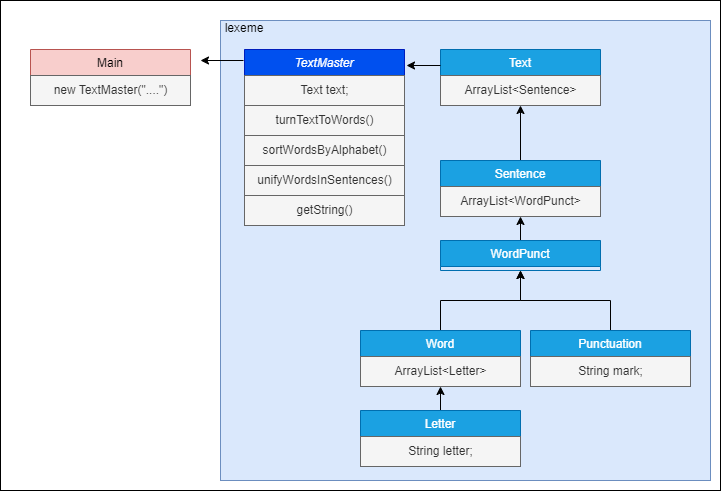

The diagram above was exported from draw.io. Its source (the exported page's mxGraphModel, read from the mxfile embedded in the PNG):
<mxGraphModel dx="934" dy="508" grid="1" gridSize="10" guides="1" tooltips="1" connect="1" arrows="1" fold="1" page="1" pageScale="1" pageWidth="827" pageHeight="1169" math="0" shadow="0">
  <root>
    <mxCell id="WIyWlLk6GJQsqaUBKTNV-0" />
    <mxCell id="WIyWlLk6GJQsqaUBKTNV-1" parent="WIyWlLk6GJQsqaUBKTNV-0" />
    <mxCell id="79oj8BjjLShN7jcFrShf-35" value="" style="whiteSpace=wrap;html=1;" vertex="1" parent="WIyWlLk6GJQsqaUBKTNV-1">
      <mxGeometry x="10" y="130" width="720" height="490" as="geometry" />
    </mxCell>
    <mxCell id="79oj8BjjLShN7jcFrShf-33" value="" style="whiteSpace=wrap;html=1;fillColor=#dae8fc;strokeColor=#6c8ebf;" vertex="1" parent="WIyWlLk6GJQsqaUBKTNV-1">
      <mxGeometry x="230" y="150" width="490" height="460" as="geometry" />
    </mxCell>
    <mxCell id="zkfFHV4jXpPFQw0GAbJ--0" value="TextMaster" style="swimlane;fontStyle=2;align=center;verticalAlign=top;childLayout=stackLayout;horizontal=1;startSize=26;horizontalStack=0;resizeParent=1;resizeLast=0;collapsible=1;marginBottom=0;rounded=0;shadow=0;strokeWidth=1;fillColor=#0050ef;fontColor=#ffffff;strokeColor=#001DBC;" parent="WIyWlLk6GJQsqaUBKTNV-1" vertex="1">
      <mxGeometry x="254" y="179" width="160" height="176" as="geometry">
        <mxRectangle x="230" y="140" width="160" height="26" as="alternateBounds" />
      </mxGeometry>
    </mxCell>
    <mxCell id="79oj8BjjLShN7jcFrShf-13" value="Text text;" style="text;html=1;align=center;verticalAlign=middle;resizable=0;points=[];autosize=1;strokeColor=#666666;fillColor=#f5f5f5;fontColor=#333333;" vertex="1" parent="zkfFHV4jXpPFQw0GAbJ--0">
      <mxGeometry y="26" width="160" height="30" as="geometry" />
    </mxCell>
    <mxCell id="79oj8BjjLShN7jcFrShf-14" value="turnTextToWords()" style="text;html=1;align=center;verticalAlign=middle;resizable=0;points=[];autosize=1;fillColor=#f5f5f5;fontColor=#333333;strokeColor=#666666;" vertex="1" parent="zkfFHV4jXpPFQw0GAbJ--0">
      <mxGeometry y="56" width="160" height="30" as="geometry" />
    </mxCell>
    <mxCell id="79oj8BjjLShN7jcFrShf-16" value="sortWordsByAlphabet()" style="text;html=1;align=center;verticalAlign=middle;resizable=0;points=[];autosize=1;strokeColor=#666666;fillColor=#f5f5f5;fontColor=#333333;" vertex="1" parent="zkfFHV4jXpPFQw0GAbJ--0">
      <mxGeometry y="86" width="160" height="30" as="geometry" />
    </mxCell>
    <mxCell id="79oj8BjjLShN7jcFrShf-15" value="unifyWordsInSentences()" style="text;html=1;align=center;verticalAlign=middle;resizable=0;points=[];autosize=1;strokeColor=#666666;fillColor=#f5f5f5;fontColor=#333333;" vertex="1" parent="zkfFHV4jXpPFQw0GAbJ--0">
      <mxGeometry y="116" width="160" height="30" as="geometry" />
    </mxCell>
    <mxCell id="79oj8BjjLShN7jcFrShf-17" value="getString()" style="text;html=1;align=center;verticalAlign=middle;resizable=0;points=[];autosize=1;strokeColor=#666666;fillColor=#f5f5f5;fontColor=#333333;" vertex="1" parent="zkfFHV4jXpPFQw0GAbJ--0">
      <mxGeometry y="146" width="160" height="30" as="geometry" />
    </mxCell>
    <mxCell id="zkfFHV4jXpPFQw0GAbJ--6" value="Text" style="swimlane;fontStyle=0;align=center;verticalAlign=top;childLayout=stackLayout;horizontal=1;startSize=26;horizontalStack=0;resizeParent=1;resizeLast=0;collapsible=1;marginBottom=0;rounded=0;shadow=0;strokeWidth=1;fillColor=#1ba1e2;fontColor=#ffffff;strokeColor=#006EAF;" parent="WIyWlLk6GJQsqaUBKTNV-1" vertex="1">
      <mxGeometry x="450" y="179" width="160" height="56" as="geometry">
        <mxRectangle x="130" y="380" width="160" height="26" as="alternateBounds" />
      </mxGeometry>
    </mxCell>
    <mxCell id="79oj8BjjLShN7jcFrShf-18" value="ArrayList&amp;lt;Sentence&amp;gt;" style="text;html=1;align=center;verticalAlign=middle;resizable=0;points=[];autosize=1;strokeColor=#666666;fillColor=#f5f5f5;fontColor=#333333;" vertex="1" parent="zkfFHV4jXpPFQw0GAbJ--6">
      <mxGeometry y="26" width="160" height="30" as="geometry" />
    </mxCell>
    <mxCell id="zkfFHV4jXpPFQw0GAbJ--17" value="Main" style="swimlane;fontStyle=0;align=center;verticalAlign=top;childLayout=stackLayout;horizontal=1;startSize=26;horizontalStack=0;resizeParent=1;resizeLast=0;collapsible=1;marginBottom=0;rounded=0;shadow=0;strokeWidth=1;fillColor=#f8cecc;strokeColor=#b85450;" parent="WIyWlLk6GJQsqaUBKTNV-1" vertex="1">
      <mxGeometry x="40" y="179" width="160" height="56" as="geometry">
        <mxRectangle x="80" y="150" width="160" height="26" as="alternateBounds" />
      </mxGeometry>
    </mxCell>
    <mxCell id="79oj8BjjLShN7jcFrShf-12" value="new TextMaster(&quot;....&quot;)" style="text;html=1;align=center;verticalAlign=middle;resizable=0;points=[];autosize=1;strokeColor=#666666;fillColor=#f5f5f5;fontColor=#333333;" vertex="1" parent="zkfFHV4jXpPFQw0GAbJ--17">
      <mxGeometry y="26" width="160" height="30" as="geometry" />
    </mxCell>
    <mxCell id="79oj8BjjLShN7jcFrShf-7" style="edgeStyle=orthogonalEdgeStyle;rounded=0;orthogonalLoop=1;jettySize=auto;html=1;" edge="1" parent="WIyWlLk6GJQsqaUBKTNV-1" source="79oj8BjjLShN7jcFrShf-0" target="zkfFHV4jXpPFQw0GAbJ--6">
      <mxGeometry relative="1" as="geometry" />
    </mxCell>
    <mxCell id="79oj8BjjLShN7jcFrShf-0" value="Sentence" style="swimlane;fontStyle=0;align=center;verticalAlign=top;childLayout=stackLayout;horizontal=1;startSize=26;horizontalStack=0;resizeParent=1;resizeLast=0;collapsible=1;marginBottom=0;rounded=0;shadow=0;strokeWidth=1;fillColor=#1ba1e2;fontColor=#ffffff;strokeColor=#006EAF;" vertex="1" parent="WIyWlLk6GJQsqaUBKTNV-1">
      <mxGeometry x="450" y="290" width="160" height="56" as="geometry">
        <mxRectangle x="130" y="380" width="160" height="26" as="alternateBounds" />
      </mxGeometry>
    </mxCell>
    <mxCell id="79oj8BjjLShN7jcFrShf-19" value="ArrayList&amp;lt;WordPunct&amp;gt;" style="text;html=1;align=center;verticalAlign=middle;resizable=0;points=[];autosize=1;strokeColor=#666666;fillColor=#f5f5f5;fontColor=#333333;" vertex="1" parent="79oj8BjjLShN7jcFrShf-0">
      <mxGeometry y="26" width="160" height="30" as="geometry" />
    </mxCell>
    <mxCell id="79oj8BjjLShN7jcFrShf-23" style="edgeStyle=orthogonalEdgeStyle;rounded=0;orthogonalLoop=1;jettySize=auto;html=1;" edge="1" parent="WIyWlLk6GJQsqaUBKTNV-1" source="79oj8BjjLShN7jcFrShf-1" target="79oj8BjjLShN7jcFrShf-20">
      <mxGeometry relative="1" as="geometry" />
    </mxCell>
    <mxCell id="79oj8BjjLShN7jcFrShf-1" value="Word" style="swimlane;fontStyle=0;align=center;verticalAlign=top;childLayout=stackLayout;horizontal=1;startSize=26;horizontalStack=0;resizeParent=1;resizeLast=0;collapsible=1;marginBottom=0;rounded=0;shadow=0;strokeWidth=1;fillColor=#1ba1e2;fontColor=#ffffff;strokeColor=#006EAF;" vertex="1" parent="WIyWlLk6GJQsqaUBKTNV-1">
      <mxGeometry x="370" y="460" width="160" height="56" as="geometry">
        <mxRectangle x="130" y="380" width="160" height="26" as="alternateBounds" />
      </mxGeometry>
    </mxCell>
    <mxCell id="79oj8BjjLShN7jcFrShf-25" value="ArrayList&amp;lt;Letter&amp;gt;" style="text;html=1;align=center;verticalAlign=middle;resizable=0;points=[];autosize=1;strokeColor=#666666;fillColor=#f5f5f5;fontColor=#333333;" vertex="1" parent="79oj8BjjLShN7jcFrShf-1">
      <mxGeometry y="26" width="160" height="30" as="geometry" />
    </mxCell>
    <mxCell id="79oj8BjjLShN7jcFrShf-24" style="edgeStyle=orthogonalEdgeStyle;rounded=0;orthogonalLoop=1;jettySize=auto;html=1;" edge="1" parent="WIyWlLk6GJQsqaUBKTNV-1" source="79oj8BjjLShN7jcFrShf-2" target="79oj8BjjLShN7jcFrShf-20">
      <mxGeometry relative="1" as="geometry" />
    </mxCell>
    <mxCell id="79oj8BjjLShN7jcFrShf-2" value="Punctuation" style="swimlane;fontStyle=0;align=center;verticalAlign=top;childLayout=stackLayout;horizontal=1;startSize=26;horizontalStack=0;resizeParent=1;resizeLast=0;collapsible=1;marginBottom=0;rounded=0;shadow=0;strokeWidth=1;fillColor=#1ba1e2;fontColor=#ffffff;strokeColor=#006EAF;" vertex="1" parent="WIyWlLk6GJQsqaUBKTNV-1">
      <mxGeometry x="540" y="460" width="160" height="56" as="geometry">
        <mxRectangle x="130" y="380" width="160" height="26" as="alternateBounds" />
      </mxGeometry>
    </mxCell>
    <mxCell id="79oj8BjjLShN7jcFrShf-26" value="String mark;" style="text;html=1;align=center;verticalAlign=middle;resizable=0;points=[];autosize=1;strokeColor=#666666;fillColor=#f5f5f5;fontColor=#333333;" vertex="1" parent="79oj8BjjLShN7jcFrShf-2">
      <mxGeometry y="26" width="160" height="30" as="geometry" />
    </mxCell>
    <mxCell id="79oj8BjjLShN7jcFrShf-4" style="edgeStyle=orthogonalEdgeStyle;rounded=0;orthogonalLoop=1;jettySize=auto;html=1;" edge="1" parent="WIyWlLk6GJQsqaUBKTNV-1" source="79oj8BjjLShN7jcFrShf-3" target="79oj8BjjLShN7jcFrShf-1">
      <mxGeometry relative="1" as="geometry" />
    </mxCell>
    <mxCell id="79oj8BjjLShN7jcFrShf-3" value="Letter" style="swimlane;fontStyle=0;align=center;verticalAlign=top;childLayout=stackLayout;horizontal=1;startSize=26;horizontalStack=0;resizeParent=1;resizeLast=0;collapsible=1;marginBottom=0;rounded=0;shadow=0;strokeWidth=1;fillColor=#1ba1e2;fontColor=#ffffff;strokeColor=#006EAF;" vertex="1" parent="WIyWlLk6GJQsqaUBKTNV-1">
      <mxGeometry x="370" y="540" width="160" height="56" as="geometry">
        <mxRectangle x="130" y="380" width="160" height="26" as="alternateBounds" />
      </mxGeometry>
    </mxCell>
    <mxCell id="79oj8BjjLShN7jcFrShf-27" value="String letter;" style="text;html=1;align=center;verticalAlign=middle;resizable=0;points=[];autosize=1;strokeColor=#666666;fillColor=#f5f5f5;fontColor=#333333;" vertex="1" parent="79oj8BjjLShN7jcFrShf-3">
      <mxGeometry y="26" width="160" height="30" as="geometry" />
    </mxCell>
    <mxCell id="79oj8BjjLShN7jcFrShf-22" style="edgeStyle=orthogonalEdgeStyle;rounded=0;orthogonalLoop=1;jettySize=auto;html=1;" edge="1" parent="WIyWlLk6GJQsqaUBKTNV-1" source="79oj8BjjLShN7jcFrShf-20" target="79oj8BjjLShN7jcFrShf-0">
      <mxGeometry relative="1" as="geometry" />
    </mxCell>
    <mxCell id="79oj8BjjLShN7jcFrShf-20" value="WordPunct" style="swimlane;fontStyle=0;align=center;verticalAlign=top;childLayout=stackLayout;horizontal=1;startSize=26;horizontalStack=0;resizeParent=1;resizeLast=0;collapsible=1;marginBottom=0;rounded=0;shadow=0;strokeWidth=1;fillColor=#1ba1e2;fontColor=#ffffff;strokeColor=#006EAF;" vertex="1" parent="WIyWlLk6GJQsqaUBKTNV-1">
      <mxGeometry x="450" y="370" width="160" height="30" as="geometry">
        <mxRectangle x="130" y="380" width="160" height="26" as="alternateBounds" />
      </mxGeometry>
    </mxCell>
    <mxCell id="79oj8BjjLShN7jcFrShf-31" value="" style="edgeStyle=none;orthogonalLoop=1;jettySize=auto;html=1;rounded=0;" edge="1" parent="WIyWlLk6GJQsqaUBKTNV-1">
      <mxGeometry width="80" relative="1" as="geometry">
        <mxPoint x="450" y="195" as="sourcePoint" />
        <mxPoint x="416" y="195" as="targetPoint" />
        <Array as="points" />
      </mxGeometry>
    </mxCell>
    <mxCell id="79oj8BjjLShN7jcFrShf-32" value="" style="edgeStyle=none;orthogonalLoop=1;jettySize=auto;html=1;rounded=0;" edge="1" parent="WIyWlLk6GJQsqaUBKTNV-1">
      <mxGeometry width="80" relative="1" as="geometry">
        <mxPoint x="253" y="190" as="sourcePoint" />
        <mxPoint x="210" y="190" as="targetPoint" />
        <Array as="points" />
      </mxGeometry>
    </mxCell>
    <mxCell id="79oj8BjjLShN7jcFrShf-34" value="lexeme" style="text;strokeColor=none;align=center;fillColor=none;html=1;verticalAlign=middle;whiteSpace=wrap;rounded=0;" vertex="1" parent="WIyWlLk6GJQsqaUBKTNV-1">
      <mxGeometry x="224" y="143" width="60" height="30" as="geometry" />
    </mxCell>
  </root>
</mxGraphModel>